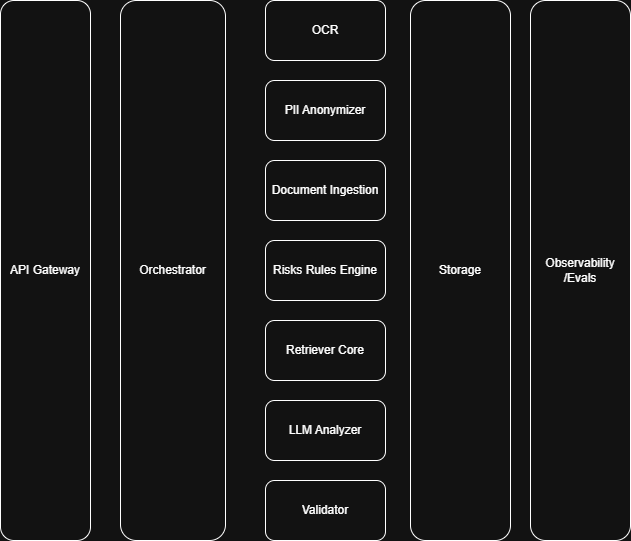

The diagram above was exported from draw.io. Its source (the exported page's mxGraphModel, read from the mxfile embedded in the PNG):
<mxGraphModel dx="1501" dy="782" grid="1" gridSize="10" guides="1" tooltips="1" connect="1" arrows="1" fold="1" page="1" pageScale="1" pageWidth="827" pageHeight="1169" math="0" shadow="0">
  <root>
    <mxCell id="0" />
    <mxCell id="1" parent="0" />
    <mxCell id="2" parent="1" style="rounded=1;whiteSpace=wrap;html=1;" value="API Gateway" vertex="1">
      <mxGeometry height="540" width="90" x="330" y="410" as="geometry" />
    </mxCell>
    <mxCell id="3" parent="1" style="rounded=1;whiteSpace=wrap;html=1;" value="Orchestrator" vertex="1">
      <mxGeometry height="540" width="105" x="450" y="410" as="geometry" />
    </mxCell>
    <mxCell id="4" parent="1" style="rounded=1;whiteSpace=wrap;html=1;" value="OCR" vertex="1">
      <mxGeometry height="60" width="120" x="595" y="410" as="geometry" />
    </mxCell>
    <mxCell id="5" parent="1" style="rounded=1;whiteSpace=wrap;html=1;" value="Document Ingestion" vertex="1">
      <mxGeometry height="60" width="120" x="595" y="570" as="geometry" />
    </mxCell>
    <mxCell id="6" parent="1" style="rounded=1;whiteSpace=wrap;html=1;" value="PII Anonymizer" vertex="1">
      <mxGeometry height="60" width="120" x="595" y="490" as="geometry" />
    </mxCell>
    <mxCell id="7" parent="1" style="rounded=1;whiteSpace=wrap;html=1;" value="Retriever Core" vertex="1">
      <mxGeometry height="60" width="120" x="595" y="730" as="geometry" />
    </mxCell>
    <mxCell id="8" parent="1" style="rounded=1;whiteSpace=wrap;html=1;" value="LLM Analyzer" vertex="1">
      <mxGeometry height="60" width="120" x="595" y="810" as="geometry" />
    </mxCell>
    <mxCell id="9" parent="1" style="rounded=1;whiteSpace=wrap;html=1;" value="Validator" vertex="1">
      <mxGeometry height="60" width="120" x="595" y="890" as="geometry" />
    </mxCell>
    <mxCell id="10" parent="1" style="rounded=1;whiteSpace=wrap;html=1;" value="Risks Rules Engine" vertex="1">
      <mxGeometry height="60" width="120" x="595" y="650" as="geometry" />
    </mxCell>
    <mxCell id="11" parent="1" style="rounded=1;whiteSpace=wrap;html=1;" value="Storage" vertex="1">
      <mxGeometry height="540" width="100" x="740" y="410" as="geometry" />
    </mxCell>
    <mxCell id="12" parent="1" style="rounded=1;whiteSpace=wrap;html=1;" value="Observability&lt;div&gt;/Evals&lt;/div&gt;" vertex="1">
      <mxGeometry height="540" width="100" x="860" y="410" as="geometry" />
    </mxCell>
  </root>
</mxGraphModel>